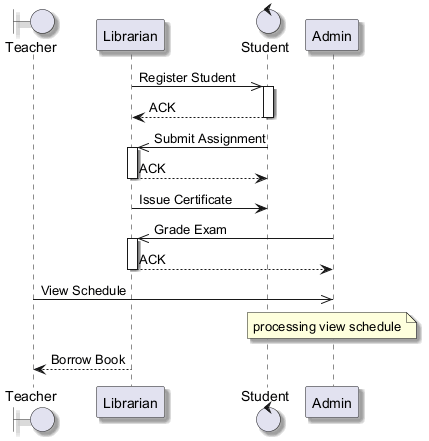

The diagram above was rendered by PlantUML. Its source (embedded in the PNG):
@startuml
skinparam backgroundColor #FFFFFF
skinparam classBackgroundColor #F3E5F5
skinparam classBorderColor #6A1B9A
skinparam shadowing true
boundary "Teacher" as T
participant "Librarian" as L
control "Student" as S
participant "Admin" as A
L ->> S : Register Student
activate S
S --> L : ACK
deactivate S
S ->> L : Submit Assignment
activate L
L --> S : ACK
deactivate L
L -> S : Issue Certificate
A ->> L : Grade Exam
activate L
L --> A : ACK
deactivate L
T ->> A : View Schedule
note over A : processing view schedule
L --> T : Borrow Book
@enduml